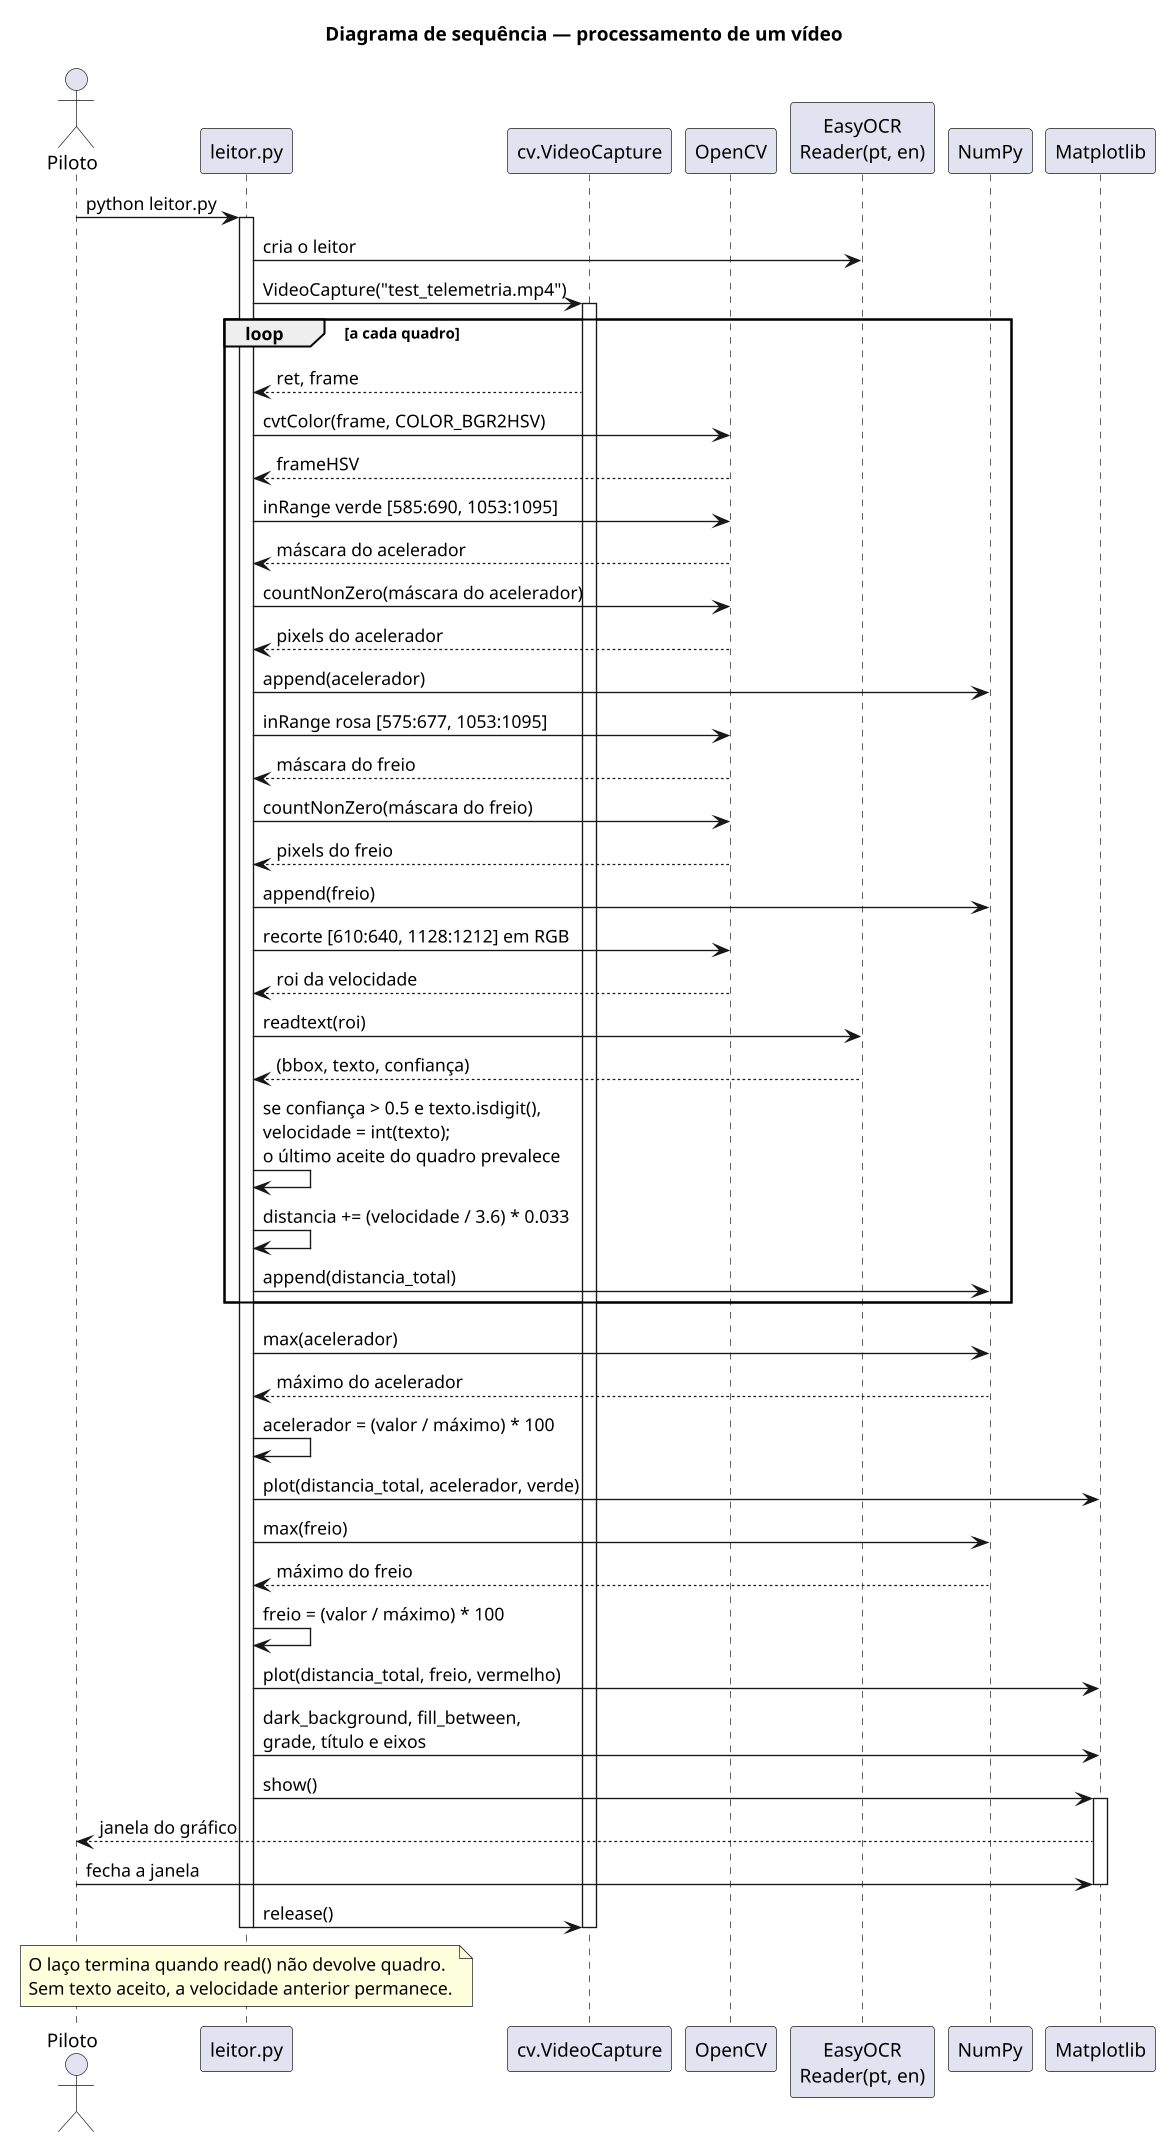

The diagram above was rendered by PlantUML. Its source (embedded in the PNG):
@startuml diagrama-sequencia
skinparam shadowing false
skinparam dpi 130
skinparam backgroundColor white
skinparam sequenceMessageAlign left
skinparam responseMessageBelowArrow true

title Diagrama de sequência — processamento de um vídeo

actor Piloto
participant "leitor.py" as L
participant "cv.VideoCapture" as Cap
participant "OpenCV" as CV
participant "EasyOCR\nReader(pt, en)" as OCR
participant "NumPy" as NP
participant "Matplotlib" as PLT

Piloto -> L: python leitor.py
activate L
L -> OCR: cria o leitor
L -> Cap: VideoCapture("test_telemetria.mp4")
activate Cap

loop a cada quadro
  Cap --> L: ret, frame
  L -> CV: cvtColor(frame, COLOR_BGR2HSV)
  CV --> L: frameHSV
  L -> CV: inRange verde [585:690, 1053:1095]
  CV --> L: máscara do acelerador
  L -> CV: countNonZero(máscara do acelerador)
  CV --> L: pixels do acelerador
  L -> NP: append(acelerador)
  L -> CV: inRange rosa [575:677, 1053:1095]
  CV --> L: máscara do freio
  L -> CV: countNonZero(máscara do freio)
  CV --> L: pixels do freio
  L -> NP: append(freio)
  L -> CV: recorte [610:640, 1128:1212] em RGB
  CV --> L: roi da velocidade
  L -> OCR: readtext(roi)
  OCR --> L: (bbox, texto, confiança)
  L -> L: se confiança > 0.5 e texto.isdigit(),\nvelocidade = int(texto);\no último aceite do quadro prevalece
  L -> L: distancia += (velocidade / 3.6) * 0.033
  L -> NP: append(distancia_total)
end

L -> NP: max(acelerador)
NP --> L: máximo do acelerador
L -> L: acelerador = (valor / máximo) * 100
L -> PLT: plot(distancia_total, acelerador, verde)
L -> NP: max(freio)
NP --> L: máximo do freio
L -> L: freio = (valor / máximo) * 100
L -> PLT: plot(distancia_total, freio, vermelho)
L -> PLT: dark_background, fill_between,\ngrade, título e eixos
L -> PLT: show()
activate PLT
PLT --> Piloto: janela do gráfico
Piloto -> PLT: fecha a janela
deactivate PLT
L -> Cap: release()
deactivate Cap
deactivate L

note over L
  O laço termina quando read() não devolve quadro.
  Sem texto aceito, a velocidade anterior permanece.
end note
@enduml